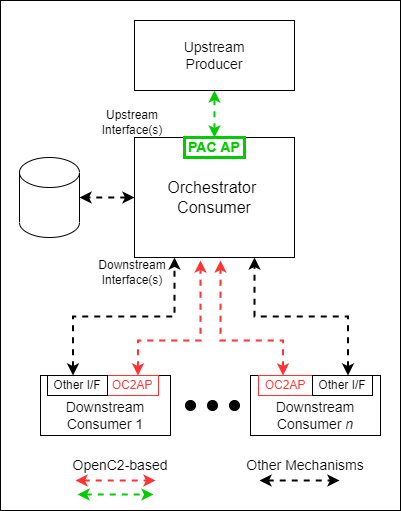

The diagram above was exported from draw.io. Its source (the exported page's mxGraphModel, read from the mxfile embedded in the PNG):
<mxGraphModel dx="836" dy="625" grid="1" gridSize="10" guides="1" tooltips="1" connect="1" arrows="1" fold="1" page="0" pageScale="1" pageWidth="850" pageHeight="1100" background="#ffffff" math="0" shadow="0">
  <root>
    <mxCell id="0" />
    <mxCell id="N3Il1UCmKamcJIvy2dBp-1" value="Background" style="" parent="0" />
    <mxCell id="N3Il1UCmKamcJIvy2dBp-2" value="" style="rounded=0;whiteSpace=wrap;html=1;fontSize=16;" parent="N3Il1UCmKamcJIvy2dBp-1" vertex="1">
      <mxGeometry x="190" y="270" width="120" height="60" as="geometry" />
    </mxCell>
    <mxCell id="N3Il1UCmKamcJIvy2dBp-3" value="" style="rounded=0;whiteSpace=wrap;html=1;fontSize=16;" parent="N3Il1UCmKamcJIvy2dBp-1" vertex="1">
      <mxGeometry width="400" height="510" as="geometry" />
    </mxCell>
    <mxCell id="1" value="Image" style="" parent="0" />
    <mxCell id="0Ic7HTn-ldvwqissML6S-9" value="Downstream Consumer 1" style="rounded=0;whiteSpace=wrap;html=1;fontSize=14;fontColor=#000000;strokeColor=#000000;strokeWidth=1;verticalAlign=bottom;" parent="1" vertex="1">
      <mxGeometry x="40" y="375" width="130" height="60" as="geometry" />
    </mxCell>
    <mxCell id="0Ic7HTn-ldvwqissML6S-2" value="Orchestrator &lt;br style=&quot;font-size: 16px;&quot;&gt;Consumer" style="rounded=0;whiteSpace=wrap;html=1;fontSize=16;" parent="1" vertex="1">
      <mxGeometry x="134" y="137" width="160" height="120" as="geometry" />
    </mxCell>
    <mxCell id="0Ic7HTn-ldvwqissML6S-3" value="Upstream&lt;br style=&quot;font-size: 12px;&quot;&gt;Interface(s)" style="text;html=1;strokeColor=none;fillColor=none;align=center;verticalAlign=middle;whiteSpace=wrap;rounded=0;fontSize=12;" parent="1" vertex="1">
      <mxGeometry x="102" y="107" width="60" height="30" as="geometry" />
    </mxCell>
    <mxCell id="0Ic7HTn-ldvwqissML6S-4" value="Downstream&lt;br style=&quot;font-size: 12px;&quot;&gt;Interface(s)" style="text;html=1;strokeColor=none;fillColor=none;align=center;verticalAlign=middle;whiteSpace=wrap;rounded=0;fontSize=12;" parent="1" vertex="1">
      <mxGeometry x="102" y="257" width="60" height="30" as="geometry" />
    </mxCell>
    <mxCell id="0Ic7HTn-ldvwqissML6S-5" value="PAC AP" style="rounded=0;whiteSpace=wrap;html=1;fontSize=14;fontColor=#00CC00;fontStyle=1;strokeColor=#00CC00;strokeWidth=3;" parent="1" vertex="1">
      <mxGeometry x="184" y="137" width="60" height="20" as="geometry" />
    </mxCell>
    <mxCell id="0Ic7HTn-ldvwqissML6S-7" value="Upstream&lt;br&gt;Producer" style="rounded=0;whiteSpace=wrap;html=1;fontSize=14;" parent="1" vertex="1">
      <mxGeometry x="134" y="20" width="160" height="70" as="geometry" />
    </mxCell>
    <mxCell id="0Ic7HTn-ldvwqissML6S-8" value="" style="endArrow=classic;startArrow=classic;html=1;rounded=0;fontSize=14;fontColor=#00CC00;entryX=0.5;entryY=1;entryDx=0;entryDy=0;exitX=0.5;exitY=0;exitDx=0;exitDy=0;strokeColor=#00CC00;strokeWidth=2;dashed=1;" parent="1" source="0Ic7HTn-ldvwqissML6S-2" target="0Ic7HTn-ldvwqissML6S-7" edge="1">
      <mxGeometry width="50" height="50" relative="1" as="geometry">
        <mxPoint x="-196" y="360" as="sourcePoint" />
        <mxPoint x="-146" y="310" as="targetPoint" />
      </mxGeometry>
    </mxCell>
    <mxCell id="0Ic7HTn-ldvwqissML6S-10" value="Downstream Consumer &lt;i&gt;n&lt;/i&gt;" style="rounded=0;whiteSpace=wrap;html=1;fontSize=14;fontColor=#000000;strokeColor=#000000;strokeWidth=1;verticalAlign=bottom;" parent="1" vertex="1">
      <mxGeometry x="250" y="375" width="130" height="60" as="geometry" />
    </mxCell>
    <mxCell id="0Ic7HTn-ldvwqissML6S-11" value="" style="endArrow=classic;startArrow=classic;html=1;rounded=0;fontSize=14;fontColor=#000000;strokeColor=#000000;strokeWidth=2;entryX=0.25;entryY=1;entryDx=0;entryDy=0;exitX=0.25;exitY=0;exitDx=0;exitDy=0;edgeStyle=orthogonalEdgeStyle;dashed=1;" parent="1" source="0Ic7HTn-ldvwqissML6S-9" target="0Ic7HTn-ldvwqissML6S-2" edge="1">
      <mxGeometry width="50" height="50" relative="1" as="geometry">
        <mxPoint x="24" y="407" as="sourcePoint" />
        <mxPoint x="74" y="357" as="targetPoint" />
      </mxGeometry>
    </mxCell>
    <mxCell id="0Ic7HTn-ldvwqissML6S-12" value="" style="endArrow=classic;startArrow=classic;html=1;rounded=0;fontSize=14;fontColor=#000000;strokeColor=#000000;strokeWidth=2;exitX=0.75;exitY=0;exitDx=0;exitDy=0;edgeStyle=orthogonalEdgeStyle;entryX=0.75;entryY=1;entryDx=0;entryDy=0;dashed=1;" parent="1" source="0Ic7HTn-ldvwqissML6S-10" target="0Ic7HTn-ldvwqissML6S-2" edge="1">
      <mxGeometry width="50" height="50" relative="1" as="geometry">
        <mxPoint x="104" y="407" as="sourcePoint" />
        <mxPoint x="248" y="257" as="targetPoint" />
      </mxGeometry>
    </mxCell>
    <mxCell id="0Ic7HTn-ldvwqissML6S-13" value="" style="endArrow=classic;startArrow=classic;html=1;rounded=0;fontSize=14;fontColor=#000000;strokeColor=#FF3333;strokeWidth=2;exitX=0.75;exitY=0;exitDx=0;exitDy=0;edgeStyle=orthogonalEdgeStyle;dashed=1;" parent="1" source="0Ic7HTn-ldvwqissML6S-9" edge="1">
      <mxGeometry width="50" height="50" relative="1" as="geometry">
        <mxPoint x="384" y="407" as="sourcePoint" />
        <mxPoint x="200" y="260" as="targetPoint" />
        <Array as="points">
          <mxPoint x="138" y="340" />
          <mxPoint x="200" y="340" />
        </Array>
      </mxGeometry>
    </mxCell>
    <mxCell id="0Ic7HTn-ldvwqissML6S-14" value="" style="endArrow=classic;startArrow=classic;html=1;rounded=0;fontSize=14;fontColor=#000000;strokeColor=#FF3333;strokeWidth=2;edgeStyle=orthogonalEdgeStyle;exitX=0.25;exitY=0;exitDx=0;exitDy=0;dashed=1;" parent="1" source="0Ic7HTn-ldvwqissML6S-10" edge="1">
      <mxGeometry width="50" height="50" relative="1" as="geometry">
        <mxPoint x="164" y="407" as="sourcePoint" />
        <mxPoint x="220" y="260" as="targetPoint" />
        <Array as="points">
          <mxPoint x="283" y="340" />
          <mxPoint x="220" y="340" />
        </Array>
      </mxGeometry>
    </mxCell>
    <mxCell id="0Ic7HTn-ldvwqissML6S-15" value="OC2AP" style="rounded=0;whiteSpace=wrap;html=1;fontSize=12;fontColor=#FF3333;strokeColor=#FF3333;strokeWidth=1;" parent="1" vertex="1">
      <mxGeometry x="106" y="375" width="52" height="20" as="geometry" />
    </mxCell>
    <mxCell id="0Ic7HTn-ldvwqissML6S-16" value="OC2AP" style="rounded=0;whiteSpace=wrap;html=1;fontSize=12;fontColor=#FF3333;strokeColor=#FF3333;strokeWidth=1;" parent="1" vertex="1">
      <mxGeometry x="258" y="375" width="54" height="20" as="geometry" />
    </mxCell>
    <mxCell id="0Ic7HTn-ldvwqissML6S-17" value="" style="endArrow=classic;startArrow=classic;html=1;rounded=0;dashed=1;fontSize=14;fontColor=#FF3333;strokeColor=#FF3333;strokeWidth=2;" parent="1" edge="1">
      <mxGeometry width="50" height="50" relative="1" as="geometry">
        <mxPoint x="75" y="480" as="sourcePoint" />
        <mxPoint x="155" y="480" as="targetPoint" />
      </mxGeometry>
    </mxCell>
    <mxCell id="0Ic7HTn-ldvwqissML6S-18" value="" style="endArrow=classic;startArrow=classic;html=1;rounded=0;fontSize=14;fontColor=#0000FF;strokeColor=#000000;strokeWidth=2;dashed=1;" parent="1" edge="1">
      <mxGeometry width="50" height="50" relative="1" as="geometry">
        <mxPoint x="259" y="480" as="sourcePoint" />
        <mxPoint x="339" y="480" as="targetPoint" />
      </mxGeometry>
    </mxCell>
    <mxCell id="0Ic7HTn-ldvwqissML6S-19" value="OpenC2-based" style="text;html=1;strokeColor=none;fillColor=none;align=center;verticalAlign=middle;whiteSpace=wrap;rounded=0;fontSize=14;fontColor=#000000;" parent="1" vertex="1">
      <mxGeometry x="70" y="450" width="100" height="30" as="geometry" />
    </mxCell>
    <mxCell id="0Ic7HTn-ldvwqissML6S-21" value="Other Mechanisms" style="text;html=1;strokeColor=none;fillColor=none;align=center;verticalAlign=middle;whiteSpace=wrap;rounded=0;fontSize=14;fontColor=#000000;" parent="1" vertex="1">
      <mxGeometry x="240" y="450" width="130" height="30" as="geometry" />
    </mxCell>
    <mxCell id="0Ic7HTn-ldvwqissML6S-22" value="" style="shape=cylinder3;whiteSpace=wrap;html=1;boundedLbl=1;backgroundOutline=1;size=15;fontSize=14;fontColor=#000000;strokeColor=#000000;strokeWidth=1;" parent="1" vertex="1">
      <mxGeometry x="19" y="157" width="60" height="80" as="geometry" />
    </mxCell>
    <mxCell id="0Ic7HTn-ldvwqissML6S-24" value="" style="endArrow=classic;startArrow=classic;html=1;rounded=0;fontSize=14;fontColor=#0000FF;strokeColor=#000000;strokeWidth=2;dashed=1;exitX=0;exitY=0.5;exitDx=0;exitDy=0;entryX=1;entryY=0.5;entryDx=0;entryDy=0;entryPerimeter=0;" parent="1" source="0Ic7HTn-ldvwqissML6S-2" target="0Ic7HTn-ldvwqissML6S-22" edge="1">
      <mxGeometry width="50" height="50" relative="1" as="geometry">
        <mxPoint x="120" y="197" as="sourcePoint" />
        <mxPoint x="503" y="357" as="targetPoint" />
      </mxGeometry>
    </mxCell>
    <mxCell id="0Ic7HTn-ldvwqissML6S-25" value="" style="ellipse;whiteSpace=wrap;html=1;aspect=fixed;fontSize=14;fontColor=#000000;strokeColor=#000000;strokeWidth=1;fillColor=#000000;" parent="1" vertex="1">
      <mxGeometry x="185" y="400" width="10" height="10" as="geometry" />
    </mxCell>
    <mxCell id="0Ic7HTn-ldvwqissML6S-26" value="" style="ellipse;whiteSpace=wrap;html=1;aspect=fixed;fontSize=14;fontColor=#000000;strokeColor=#000000;strokeWidth=1;fillColor=#000000;" parent="1" vertex="1">
      <mxGeometry x="207" y="400" width="10" height="10" as="geometry" />
    </mxCell>
    <mxCell id="0Ic7HTn-ldvwqissML6S-27" value="" style="ellipse;whiteSpace=wrap;html=1;aspect=fixed;fontSize=14;fontColor=#000000;strokeColor=#000000;strokeWidth=1;fillColor=#000000;" parent="1" vertex="1">
      <mxGeometry x="229" y="400" width="10" height="10" as="geometry" />
    </mxCell>
    <mxCell id="1yrp5Q8NXQmPgW9iaPek-1" value="Other I/F" style="rounded=0;whiteSpace=wrap;html=1;fontSize=12;" parent="1" vertex="1">
      <mxGeometry x="47" y="375" width="60" height="20" as="geometry" />
    </mxCell>
    <mxCell id="1yrp5Q8NXQmPgW9iaPek-2" value="Other I/F" style="rounded=0;whiteSpace=wrap;html=1;fontSize=12;" parent="1" vertex="1">
      <mxGeometry x="312" y="375" width="60" height="20" as="geometry" />
    </mxCell>
    <mxCell id="5mrfp47Meusn-GV4v0dM-1" value="" style="endArrow=classic;startArrow=classic;html=1;rounded=0;fontSize=14;fontColor=#00CC00;strokeColor=#00CC00;strokeWidth=2;dashed=1;" edge="1" parent="1">
      <mxGeometry width="50" height="50" relative="1" as="geometry">
        <mxPoint x="77" y="494" as="sourcePoint" />
        <mxPoint x="153" y="494" as="targetPoint" />
      </mxGeometry>
    </mxCell>
  </root>
</mxGraphModel>